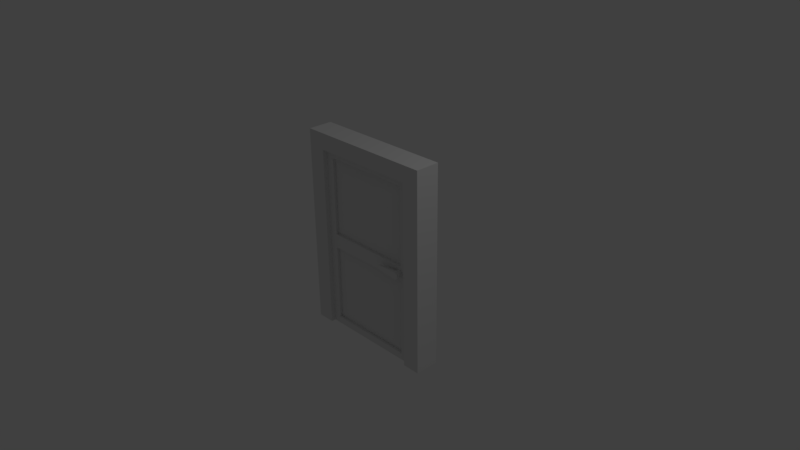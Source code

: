 # Source: Door.blend  (saved by Blender 2.77.0; exported with 4.5.12 LTS)
import bpy
from mathutils import Matrix  # noqa: F401  (used for matrix-valued properties, if any)

bpy.ops.wm.read_factory_settings(use_empty=True)
scene = bpy.context.scene
scene.name = 'Scene'

# ---- collections
col_collection_1 = bpy.data.collections.new('Collection 1'); scene.collection.children.link(col_collection_1)

# ---- materials (node trees are filled in below, after node groups)
mat_handle = bpy.data.materials.new('Handle')
mat_handle.alpha_threshold = 0.0
mat_handle.use_transparent_shadow = False
mat_handle.roughness = 0.5
mat_door = bpy.data.materials.new('Door')
mat_door.alpha_threshold = 0.0
mat_door.use_transparent_shadow = False
mat_door.roughness = 0.5
mat_doorframe = bpy.data.materials.new('DoorFrame')
mat_doorframe.alpha_threshold = 0.0
mat_doorframe.use_transparent_shadow = False
mat_doorframe.roughness = 0.5
mat_doorframe.line_color = (0.0, 0.0, 0.0, 1.0)

# ---- material node trees

# ---- world
world_world = bpy.data.worlds.new('World'); scene.world = world_world
world_world.color = (0.05088, 0.05088, 0.05088)
world_world.use_sun_shadow = False
world_world.sun_shadow_jitter_overblur = 0.0
world_world.cycles.sampling_method = 'MANUAL'

# ---- cameras
cam_camera = bpy.data.cameras.new('Camera')
cam_camera.clip_end = 100.0
cam_camera.lens = 35.0
cam_camera.sensor_width = 32.0
cam_camera.sensor_height = 18.0
cam_camera.ortho_scale = 7.314
cam_camera.dof.focus_distance = 0.0
cam_camera.dof.aperture_fstop = 128.0

# ---- lights
light_lamp = bpy.data.lights.new('Lamp', 'POINT')
light_lamp.transmission_factor = 0.0
light_lamp.cutoff_distance = 30.0
light_lamp.energy = 100.0
light_lamp.shadow_buffer_clip_start = 1.001
light_lamp.shadow_soft_size = 0.1
light_lamp.shadow_maximum_resolution = 0.006
light_lamp.use_absolute_resolution = True

# ---- meshes
me_cylinder = bpy.data.meshes.new('Cylinder')
me_cylinder.from_pydata([(1.007e-07, -0.1959, 0.05221), (0.01998, -0.1959, 0.04824), (0.03692, -0.1959, 0.03692), (0.04824, -0.1959, 0.01998), (0.05221, -0.1959, 7.123e-09), (0.04824, -0.1959, -0.01998), (0.03692, -0.1959, -0.03692), (0.01998, -0.1959, -0.04824), (1.085e-07, -0.1959, -0.05221), (-0.01998, -0.1959, -0.04824), (-0.03692, -0.1959, -0.03692), (-0.04824, -0.1959, -0.01998), (-0.05221, -0.1959, 7.123e-09), (-0.04824, -0.1959, 0.01998), (-0.03692, -0.1959, 0.03692), (-0.01998, -0.1959, 0.04824), (1.007e-07, 0.0, 0.05221), (0.01998, 0.0, 0.04824), (0.03692, 0.0, 0.03692), (0.04824, 0.0, 0.01998), (0.05221, 0.0, 2.455e-09), (0.04824, 0.0, -0.01998), (0.03692, 0.0, -0.03692), (0.01998, 0.0, -0.04824), (1.085e-07, 0.0, -0.05221), (-0.01998, 0.0, -0.04824), (-0.03692, 0.0, -0.03692), (-0.04824, 0.0, -0.01998), (-0.05221, 0.0, 4.011e-09), (-0.04824, 0.0, 0.01998), (-0.03692, 0.0, 0.03692), (-0.01998, 0.0, 0.04824), (1.007e-07, -0.1555, 0.05221), (0.01998, -0.1555, 0.04824), (0.03692, -0.1555, 0.03692), (0.04824, -0.1555, 0.01998), (0.05221, -0.1555, 6.16e-09), (0.04824, -0.1555, -0.01998), (0.03692, -0.1555, -0.03692), (0.01998, -0.1555, -0.04824), (1.085e-07, -0.1555, -0.05221), (-0.01998, -0.1555, -0.04824), (-0.03692, -0.1555, -0.03692), (-0.04824, -0.1555, -0.01998), (-0.05221, -0.1555, 6.481e-09), (-0.04824, -0.1555, 0.01998), (-0.03692, -0.1555, 0.03692), (-0.01998, -0.1555, 0.04824), (-0.2781, -0.1887, 0.03351), (-0.2781, -0.1887, -0.03351), (-0.2909, -0.1887, -0.03096), (-0.3018, -0.1887, -0.0237), (-0.309, -0.1887, -0.01283), (-0.3116, -0.1887, 5.663e-09), (-0.309, -0.1887, 0.01283), (-0.3018, -0.1887, 0.0237), (-0.2909, -0.1887, 0.03096), (-0.2781, -0.1627, 0.03351), (-0.2781, -0.1627, -0.03351), (-0.2909, -0.1627, -0.03096), (-0.3018, -0.1627, -0.0237), (-0.309, -0.1627, -0.01283), (-0.3116, -0.1627, 5.251e-09), (-0.309, -0.1627, 0.01283), (-0.3018, -0.1627, 0.0237), (-0.2909, -0.1627, 0.03096)], [], [(32, 0, 1, 33), (33, 1, 2, 34), (34, 2, 3, 35), (35, 3, 4, 36), (36, 4, 5, 37), (37, 5, 6, 38), (38, 6, 7, 39), (39, 7, 8, 40), (32, 47, 65, 57), (11, 12, 53, 52), (41, 40, 58, 59), (40, 8, 49, 58), (10, 11, 52, 51), (42, 41, 59, 60), (1, 0, 15, 14, 13, 12, 11, 10, 9, 8, 7, 6, 5, 4, 3, 2), (9, 10, 51, 50), (43, 42, 60, 61), (31, 47, 32, 16), (30, 46, 47, 31), (29, 45, 46, 30), (28, 44, 45, 29), (27, 43, 44, 28), (26, 42, 43, 27), (25, 41, 42, 26), (24, 40, 41, 25), (23, 39, 40, 24), (22, 38, 39, 23), (21, 37, 38, 22), (20, 36, 37, 21), (19, 35, 36, 20), (18, 34, 35, 19), (17, 33, 34, 18), (16, 32, 33, 17), (58, 49, 50, 59), (59, 50, 51, 60), (60, 51, 52, 61), (61, 52, 53, 62), (62, 53, 54, 63), (63, 54, 55, 64), (64, 55, 56, 65), (65, 56, 48, 57), (12, 13, 54, 53), (47, 46, 64, 65), (13, 14, 55, 54), (46, 45, 63, 64), (14, 15, 56, 55), (45, 44, 62, 63), (0, 32, 57, 48), (15, 0, 48, 56), (44, 43, 61, 62), (8, 9, 50, 49)])
me_cylinder.polygons.foreach_set('use_smooth', [1, 1, 1, 1, 1, 1, 1, 1, 0, 0, 0, 1, 0, 0, 0, 0, 0, 1, 1, 1, 1, 1, 1, 1, 1, 1, 1, 1, 1, 1, 1, 1, 1, 1, 1, 1, 1, 1, 1, 1, 1, 0, 0, 0, 0, 0, 0, 1, 0, 0, 0])
me_cylinder.materials.append(mat_handle)
me_cylinder.use_remesh_preserve_volume = False
me_cylinder.use_remesh_preserve_attributes = False
me_cylinder.use_mirror_vertex_groups = False
me_cylinder.update()
me_cube_001 = bpy.data.meshes.new('Cube.001')
me_cube_001.from_pydata([(0.7289, -0.1044, -1.278), (-0.7289, -0.1044, -1.278), (0.7289, -0.1044, 1.278), (-0.7289, -0.1044, 1.278), (0.7289, -0.1044, 0.0), (-0.7289, -0.1044, 0.0), (0.6156, -0.1044, 0.09927), (0.6156, -0.1044, 1.179), (-0.6156, -0.1044, 1.179), (-0.6156, -0.1044, 0.09927), (0.6156, -0.1044, -1.179), (0.6156, -0.1044, -0.09927), (-0.6156, -0.1044, -0.09927), (-0.6156, -0.1044, -1.179), (0.6156, -0.06372, 1.179), (0.6156, -0.06372, 0.09927), (-0.6156, -0.06372, 1.179), (-0.6156, -0.06372, 0.09927), (0.6156, -0.06372, -0.09927), (0.6156, -0.06372, -1.179), (-0.6156, -0.06372, -0.09927), (-0.6156, -0.06372, -1.179), (0.4682, -0.09712, 1.049), (0.4682, -0.09712, 0.2285), (-0.4682, -0.09712, 1.049), (-0.4682, -0.09712, 0.2285), (0.4682, -0.09712, -0.2285), (0.4682, -0.09712, -1.049), (-0.4682, -0.09712, -0.2285), (-0.4682, -0.09712, -1.049), (0.7289, 0.0, -1.278), (-0.7289, 0.0, -1.278), (0.7289, 0.0, 1.278), (-0.7289, 0.0, 1.278), (-0.7289, 0.0, 0.0), (0.7289, 0.0, 0.0)], [], [(30, 0, 1, 31), (6, 7, 14, 15), (2, 7, 6, 4), (3, 8, 7, 2), (5, 9, 8, 3), (4, 6, 9, 5), (13, 10, 19, 21), (4, 11, 10, 0), (5, 12, 11, 4), (1, 13, 12, 5), (0, 10, 13, 1), (19, 18, 26, 27), (20, 21, 29, 28), (11, 12, 20, 18), (9, 6, 15, 17), (7, 8, 16, 14), (12, 13, 21, 20), (10, 11, 18, 19), (8, 9, 17, 16), (23, 22, 24, 25), (27, 26, 28, 29), (16, 17, 25, 24), (15, 14, 22, 23), (21, 19, 27, 29), (18, 20, 28, 26), (17, 15, 23, 25), (14, 16, 24, 22), (2, 4, 35, 32), (1, 5, 34, 31), (5, 3, 33, 34), (3, 2, 32, 33), (4, 0, 30, 35)])
me_cube_001.materials.append(mat_door)
me_cube_001.use_remesh_preserve_volume = False
me_cube_001.use_remesh_preserve_attributes = False
me_cube_001.use_mirror_vertex_groups = False
me_cube_001.update()
me_cube = bpy.data.meshes.new('Cube')
me_cube.from_pydata([(0.7289, 0.1678, -1.278), (0.7289, -0.1678, -1.278), (-0.7289, -0.1678, -1.278), (-0.7289, 0.1678, -1.278), (0.7289, 0.1678, 1.278), (0.7289, -0.1678, 1.278), (-0.7289, -0.1678, 1.278), (-0.7289, 0.1678, 1.278), (0.9748, 0.1678, -1.278), (0.9748, -0.1678, -1.278), (0.9748, 0.1678, 1.504), (0.9748, -0.1678, 1.504), (-0.9748, -0.1678, -1.278), (-0.9748, 0.1678, -1.278), (-0.9748, -0.1678, 1.504), (-0.9748, 0.1678, 1.504)], [], [(0, 4, 10, 8), (5, 1, 9, 11), (2, 6, 14, 12), (6, 2, 3, 7), (10, 15, 14, 11), (8, 10, 11, 9), (12, 14, 15, 13), (1, 0, 8, 9), (4, 7, 15, 10), (7, 3, 13, 15), (3, 2, 12, 13), (6, 5, 11, 14), (5, 6, 7, 4), (1, 5, 4, 0)])
me_cube.materials.append(mat_doorframe)
me_cube.use_remesh_preserve_volume = False
me_cube.use_remesh_preserve_attributes = False
me_cube.use_mirror_vertex_groups = False
me_cube.update()
arm_armature = bpy.data.armatures.new('Armature')  # bones are not reproduced

# ---- objects
ob_armature = bpy.data.objects.new('Armature', arm_armature)
ob_handle = bpy.data.objects.new('Handle', me_cylinder)
ob_door = bpy.data.objects.new('Door', me_cube_001)
ob_frame = bpy.data.objects.new('Frame', me_cube)
ob_lamp = bpy.data.objects.new('Lamp', light_lamp)
ob_camera = bpy.data.objects.new('Camera', cam_camera)

# ---- transforms, parenting, visibility, modifiers, constraints
ob_armature.location = (0.0, 0.0, 0.0)
ob_armature.show_in_front = True
ob_armature.lineart.crease_threshold = 0.0
ob_handle.location = (0.5962, 0.0, 0.0)
ob_handle.lineart.crease_threshold = 0.0
_vg = ob_handle.vertex_groups.new(name='Handle')
_vg.add([0, 1, 2, 3, 4, 5, 6, 7, 8, 9, 10, 11, 12, 13, 14, 15, 16, 17, 18, 19, 20, 21, 22, 23, 24, 25, 26, 27, 28, 29, 30, 31, 32, 33, 34, 35, 36, 37, 38, 39, 40, 41, 42, 43, 44, 45, 46, 47, 48, 49, 50, 51, 52, 53, 54, 55, 56, 57, 58, 59, 60, 61, 62, 63, 64, 65], 1.0, 'REPLACE')
_m = ob_handle.modifiers.new('Mirror', 'MIRROR')
_m.use_axis = (False, True, False)
_m.use_clip = True
_m = ob_handle.modifiers.new('Armature', 'ARMATURE')
_m.object = ob_armature
ob_door.location = (0.0, 0.0, 0.0)
ob_door.lock_rotations_4d = False
ob_door.empty_display_type = 'ARROWS'
ob_door.lineart.crease_threshold = 0.0
_vg = ob_door.vertex_groups.new(name='Door')
_vg.add([0, 1, 2, 3, 4, 5, 6, 7, 8, 9, 10, 11, 12, 13, 14, 15, 16, 17, 18, 19, 20, 21, 22, 23, 24, 25, 26, 27, 28, 29, 30, 31, 32, 33, 34, 35], 1.0, 'REPLACE')
_m = ob_door.modifiers.new('Mirror', 'MIRROR')
_m.use_axis = (False, True, False)
_m.use_clip = True
_m = ob_door.modifiers.new('Armature', 'ARMATURE')
_m.object = ob_armature
ob_frame.location = (0.0, 0.0, 0.0)
ob_frame.lock_rotations_4d = False
ob_frame.empty_display_type = 'ARROWS'
ob_frame.lineart.crease_threshold = 0.0
_vg = ob_frame.vertex_groups.new(name='Frame')
_vg.add([0, 1, 2, 3, 4, 5, 6, 7, 8, 9, 10, 11, 12, 13, 14, 15], 1.0, 'REPLACE')
_m = ob_frame.modifiers.new('Armature', 'ARMATURE')
_m.object = ob_armature
ob_lamp.location = (4.076, 1.005, 5.904)
ob_lamp.rotation_euler = (0.6503, 0.05522, 1.866)
ob_lamp.lock_rotations_4d = False
ob_lamp.empty_display_type = 'ARROWS'
ob_lamp.color = (0.0, 0.0, 0.0, 0.0)
ob_lamp.lineart.crease_threshold = 0.0
ob_camera.location = (7.481, -6.508, 5.344)
ob_camera.rotation_euler = (1.109, 0.01082, 0.8149)
ob_camera.lock_rotations_4d = False
ob_camera.empty_display_type = 'ARROWS'
ob_camera.color = (0.0, 0.0, 0.0, 0.0)
ob_camera.display_type = 'WIRE'
ob_camera.lineart.crease_threshold = 0.0

# ---- collection membership
col_collection_1.objects.link(ob_armature)
col_collection_1.objects.link(ob_handle)
col_collection_1.objects.link(ob_door)
col_collection_1.objects.link(ob_frame)
col_collection_1.objects.link(ob_lamp)
col_collection_1.objects.link(ob_camera)

# ---- scene / render settings (as saved in the file)
scene.camera = ob_camera
scene.frame_start = 1; scene.frame_end = 30; scene.frame_set(1)
scene.render.engine = 'BLENDER_EEVEE_NEXT'
scene.render.resolution_percentage = 50
scene.render.dither_intensity = 0.0
scene.cycles.use_denoising = False
scene.cycles.samples = 128
scene.cycles.sampling_pattern = 'TABULATED_SOBOL'
scene.cycles.light_sampling_threshold = 0.0
scene.cycles.use_adaptive_sampling = False
scene.cycles.use_light_tree = False
scene.cycles.blur_glossy = 0.0
scene.cycles.sample_clamp_indirect = 0.0
scene.view_settings.view_transform = 'Standard'
bpy.context.view_layer.update()
